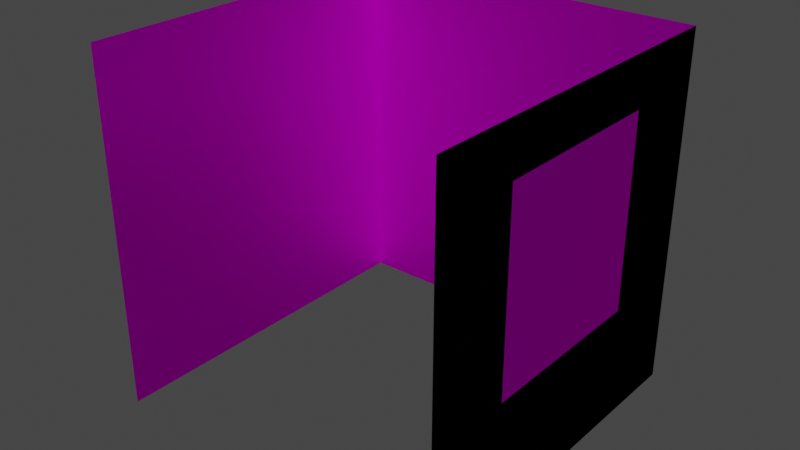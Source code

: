 # Source: cell1.blend  (saved by Blender 2.93.21; exported with 4.5.12 LTS)
import bpy
from mathutils import Matrix  # noqa: F401  (used for matrix-valued properties, if any)

bpy.ops.wm.read_factory_settings(use_empty=True)
scene = bpy.context.scene
scene.name = 'Scene'

# ---- collections
col_collection = bpy.data.collections.new('Collection'); scene.collection.children.link(col_collection)

# ---- images (referenced by path relative to the original .blend; pixels are not part of the script)
import os
ASSET_DIR = os.environ.get("B2B_ASSET_DIR", "")  # directory of the original .blend (textures are referenced by path, not embedded)
HERE = os.path.dirname(os.path.abspath(__file__))  # packed textures are extracted next to this script under _unpacked/

def load_image(name, relpath, width, height, colorspace="sRGB"):
    """Load a texture the original file referenced (path relative to the .blend, or extracted next to this script)."""
    p = next((c for c in (os.path.join(HERE, relpath), os.path.join(ASSET_DIR, relpath)) if relpath and os.path.exists(c)), "")
    if p:
        img = bpy.data.images.load(p, check_existing=True)
        img.name = name
    else:  # same state as the original file: an image datablock whose file is absent (Cycles renders it pink)
        img = bpy.data.images.new(name, width, height)
        img.source = "FILE"
        img.filepath = "//" + (relpath or name)
    img.colorspace_settings.name = colorspace
    return img
img_cell1_png = load_image('cell1.png', 'cell1.png', 1024, 1024, 'sRGB')

# ---- materials (node trees are filled in below, after node groups)
mat_material_001 = bpy.data.materials.new('Material.001')
mat_material_001.use_transparent_shadow = False

# ---- material node trees
mat_material_001.use_nodes = True; mat_material_001.node_tree.nodes.clear()
_N = mat_material_001.node_tree.nodes; _L = mat_material_001.node_tree.links
n0 = _N.new('ShaderNodeOutputMaterial'); n0.name = 'Material Output'; n0.location = (300, 300)
n1 = _N.new('ShaderNodeBsdfAnisotropic'); n1.name = 'Glossy BSDF'; n1.location = (10, 300)
n1.distribution = 'GGX'
n2 = _N.new('ShaderNodeTexImage'); n2.name = 'Image Texture'; n2.location = (-280, 280)
n2.image = img_cell1_png
_L.new(n1.outputs[0], n0.inputs[0])
_L.new(n2.outputs[0], n1.inputs[0])
n0.is_active_output = True

# ---- world
world_world = bpy.data.worlds.new('World'); scene.world = world_world
world_world.use_nodes = True; world_world.node_tree.nodes.clear()
_N = world_world.node_tree.nodes; _L = world_world.node_tree.links
n0 = _N.new('ShaderNodeOutputWorld'); n0.name = 'World Output'; n0.location = (300, 300)
n1 = _N.new('ShaderNodeBackground'); n1.name = 'Background'; n1.location = (10, 300)
n1.inputs[0].default_value = (0.05088, 0.05088, 0.05088, 1.0)
_L.new(n1.outputs[0], n0.inputs[0])
n0.is_active_output = True
world_world.color = (0.05088, 0.05088, 0.05088)
world_world.use_sun_shadow = False
world_world.sun_shadow_jitter_overblur = 0.0

# ---- meshes
me_cube_001 = bpy.data.meshes.new('Cube.001')
me_cube_001.from_pydata([(-1.5, -1.5, -1.5), (-1.5, -1.5, 1.5), (-1.5, 1.5, -1.5), (-1.5, 1.5, 1.5), (1.5, 1.5, -1.5), (1.5, 1.5, 1.5)], [], [(0, 1, 3, 2), (2, 3, 5, 4)])
me_cube_001.polygons.foreach_set('use_smooth', [True] * 2)
_k = set([(0, 1), (0, 2), (1, 3), (2, 3), (2, 4), (3, 5), (4, 5)])
me_cube_001.attributes.new('sharp_edge', 'BOOLEAN', 'EDGE').data.foreach_set('value', [ (min(e.vertices), max(e.vertices)) in _k for e in me_cube_001.edges])
_uv = me_cube_001.uv_layers.new(name='UVMap')
_uv.uv.foreach_set('vector', [0.0, 0.0, 0.0, 1.0, 1.0, 1.0, 1.0, 0.0, 0.0, 0.0, 0.0, 1.0, 1.0, 1.0, 1.0, 0.0])
me_cube_001.materials.append(mat_material_001)
me_cube_001.use_remesh_fix_poles = True
me_cube_001.use_remesh_preserve_attributes = False
me_cube_001.update()
me_cube_001.normals_split_custom_set([tuple(v) for v in zip(*[iter([-1.0, 0.0, 0.0, -1.0, 0.0, 0.0, -1.0, 0.0, 0.0, -1.0, 0.0, 0.0, 0.0, 1.0, 0.0, 0.0, 1.0, 0.0, 0.0, 1.0, 0.0, 0.0, 1.0, 0.0])] * 3)])
me_cube_003 = bpy.data.meshes.new('Cube.003')
me_cube_003.from_pydata([(1.5, -1.5, -1.5), (1.5, -1.5, 1.5), (1.5, 1.5, -1.5), (1.5, 1.5, 1.5), (1.5, -0.7552, 1.08), (1.5, 0.7552, -0.5294), (1.5, 0.7552, 1.08), (1.5, -0.7552, -0.5294), (1.317, -0.7035, 1.025), (1.317, 0.7035, -0.4744), (1.317, 0.7035, 1.025), (1.317, -0.7035, -0.4744)], [], [(1, 0, 2, 3, 6, 5, 7, 4), (6, 3, 1, 4), (7, 5, 9, 11), (6, 4, 8, 10), (4, 7, 11, 8), (5, 6, 10, 9), (8, 11, 9, 10)])
_k = set([(0, 1), (0, 2), (1, 3), (2, 3)])
me_cube_003.attributes.new('sharp_edge', 'BOOLEAN', 'EDGE').data.foreach_set('value', [ (min(e.vertices), max(e.vertices)) in _k for e in me_cube_003.edges])
_uv = me_cube_003.uv_layers.new(name='UVMap')
_uv.uv.foreach_set('vector', [0.003856, 0.9954, 0.003855, 0.002028, 0.9972, 0.002028, 0.9972, 0.9954, 0.7506, 0.8563, 0.7506, 0.3234, 0.2505, 0.3234, 0.2505, 0.8563, 0.7506, 0.8563, 0.9972, 0.9954, 0.003856, 0.9954, 0.2505, 0.8563, 0.2505, 0.3234, 0.7506, 0.3234, 0.7335, 0.3416, 0.2676, 0.3416, 0.7506, 0.8563, 0.2505, 0.8563, 0.2676, 0.838, 0.7335, 0.838, 0.2505, 0.8563, 0.2505, 0.3234, 0.2676, 0.3416, 0.2676, 0.838, 0.7506, 0.3234, 0.7506, 0.8563, 0.7335, 0.838, 0.7335, 0.3416, 0.2676, 0.838, 0.2676, 0.3416, 0.7335, 0.3416, 0.7335, 0.838])
me_cube_003.materials.append(mat_material_001)
me_cube_003.use_remesh_fix_poles = True
me_cube_003.use_remesh_preserve_attributes = False
me_cube_003.update()
me_cube_003.normals_split_custom_set([tuple(v) for v in zip(*[iter([1.0, 0.0, 0.0, 1.0, 0.0, 0.0, 1.0, 0.0, 0.0, 1.0, 0.0, 0.0, 1.0, 0.0, 0.0, 1.0, 0.0, 0.0, 1.0, 0.0, 0.0, 1.0, 0.0, 0.0, 1.0, 0.0, 0.0, 1.0, 0.0, 0.0, 1.0, 0.0, 0.0, 1.0, 0.0, 0.0, 0.2882, -7.631e-08, 0.9576, 0.2882, -7.631e-08, 0.9576, 0.2882, -7.631e-08, 0.9576, 0.2882, -7.631e-08, 0.9576, 0.2882, 5.152e-08, -0.9576, 0.2882, 5.152e-08, -0.9576, 0.2882, 5.152e-08, -0.9576, 0.2882, 5.152e-08, -0.9576, 0.2719, 0.9623, 0.0, 0.2719, 0.9623, 0.0, 0.2719, 0.9623, 0.0, 0.2719, 0.9623, 0.0, 0.2719, -0.9623, 0.0, 0.2719, -0.9623, 0.0, 0.2719, -0.9623, 0.0, 0.2719, -0.9623, 0.0, 1.0, -5.652e-08, 0.0, 1.0, -5.652e-08, 0.0, 1.0, -5.652e-08, 0.0, 1.0, -5.652e-08, 0.0])] * 3)])
me_cube_002 = bpy.data.meshes.new('Cube.002')
me_cube_002.from_pydata([(1.5, -1.5, 2.384e-07), (1.5, -1.5, 3.0), (1.5, 1.5, 2.384e-07), (1.5, 1.5, 3.0)], [], [(2, 3, 1, 0)])
me_cube_002.polygons.foreach_set('use_smooth', [True] * 1)
_k = set([(0, 1), (0, 2), (1, 3), (2, 3)])
me_cube_002.attributes.new('sharp_edge', 'BOOLEAN', 'EDGE').data.foreach_set('value', [ (min(e.vertices), max(e.vertices)) in _k for e in me_cube_002.edges])
_uv = me_cube_002.uv_layers.new(name='UVMap')
_uv.uv.foreach_set('vector', [1.0, 0.0, 1.0, 1.0, 0.0, 1.0, 0.0, 0.0])
me_cube_002.materials.append(mat_material_001)
me_cube_002.use_remesh_fix_poles = True
me_cube_002.use_remesh_preserve_attributes = False
me_cube_002.update()
me_cube_002.normals_split_custom_set([tuple(v) for v in zip(*[iter([1.0, -1.06e-07, 1.589e-07, 1.0, -1.06e-07, 1.589e-07, 1.0, -1.06e-07, 1.589e-07, 1.0, -1.06e-07, 1.589e-07])] * 3)])

# ---- objects
ob_cell1 = bpy.data.objects.new('cell1', me_cube_001)
ob_cell1_001 = bpy.data.objects.new('cell1.001', me_cube_003)
ob_cell1_002 = bpy.data.objects.new('cell1.002', me_cube_002)

# ---- transforms, parenting, visibility, modifiers, constraints
ob_cell1.location = (0.0, 0.0, 1.5)
ob_cell1.rotation_euler = (-1.629e-07, 0.0, 0.0)
ob_cell1.color = (0.8, 0.8, 0.8, 1.0)
ob_cell1_001.location = (0.0, 0.0, 1.5)
ob_cell1_001.rotation_euler = (-1.629e-07, 0.0, 0.0)
ob_cell1_001.color = (0.8, 0.8, 0.8, 1.0)
ob_cell1_002.location = (0.0, 0.0, 0.0)
ob_cell1_002.color = (0.8, 0.8, 0.8, 1.0)

# ---- collection membership
col_collection.objects.link(ob_cell1)
col_collection.objects.link(ob_cell1_001)
col_collection.objects.link(ob_cell1_002)

# ---- scene / render settings (as saved in the file)
scene.frame_start = 1; scene.frame_end = 250; scene.frame_set(1)
scene.render.engine = 'BLENDER_EEVEE_NEXT'
scene.cycles.use_denoising = False
scene.cycles.samples = 128
scene.cycles.sampling_pattern = 'TABULATED_SOBOL'
scene.cycles.use_adaptive_sampling = False
scene.cycles.use_light_tree = False
scene.view_settings.view_transform = 'Filmic'
bpy.context.view_layer.update()

# ---- added for rendering (the .blend has no active camera and no usable light): camera, sun
cam_auto = bpy.data.cameras.new('AutoCamera')
cam_auto.lens = 50.0
cam_auto.sensor_width = 36.0
cam_auto.clip_end = 1000.0
ob_auto_camera = bpy.data.objects.new('AutoCamera', cam_auto)
scene.collection.objects.link(ob_auto_camera)
ob_auto_camera.location = (4.80761, -5.76913, 5.34609)
ob_auto_camera.rotation_euler = (1.09748, -7.21219e-08, 0.694738)
scene.camera = ob_auto_camera
light_auto_sun = bpy.data.lights.new('AutoSun', 'SUN')
light_auto_sun.energy = 3.0
light_auto_sun.angle = 0.0523599
ob_auto_sun = bpy.data.objects.new('AutoSun', light_auto_sun)
scene.collection.objects.link(ob_auto_sun)
ob_auto_sun.rotation_euler = (0.872665, 0.174533, 0.523599)
bpy.context.view_layer.update()
